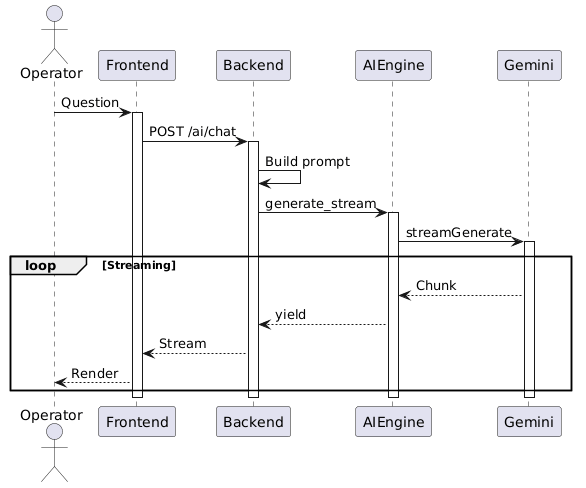

The diagram above was rendered by PlantUML. Its source (embedded in the PNG):
@startuml
actor Operator
participant Frontend
participant Backend
participant AIEngine
participant Gemini

Operator -> Frontend: Question
activate Frontend
Frontend -> Backend: POST /ai/chat
activate Backend
Backend -> Backend: Build prompt
Backend -> AIEngine: generate_stream
activate AIEngine
AIEngine -> Gemini: streamGenerate
activate Gemini

loop Streaming
    Gemini --> AIEngine: Chunk
    AIEngine --> Backend: yield
    Backend --> Frontend: Stream
    Frontend --> Operator: Render
end

deactivate Gemini
deactivate AIEngine
deactivate Backend
deactivate Frontend
@enduml